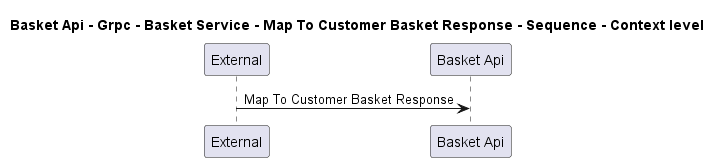

The diagram above was rendered by PlantUML. Its source (embedded in the PNG):
@startuml
!pragma layout smetana

title Basket Api - Grpc - Basket Service - Map To Customer Basket Response - Sequence - Context level

participant "External" as C4InterFlow.SoftwareSystems.ExternalSystem
participant "Basket Api" as dotnet.eShop.Architecture.SoftwareSystems.BasketApi

C4InterFlow.SoftwareSystems.ExternalSystem -> dotnet.eShop.Architecture.SoftwareSystems.BasketApi : Map To Customer Basket Response


@enduml